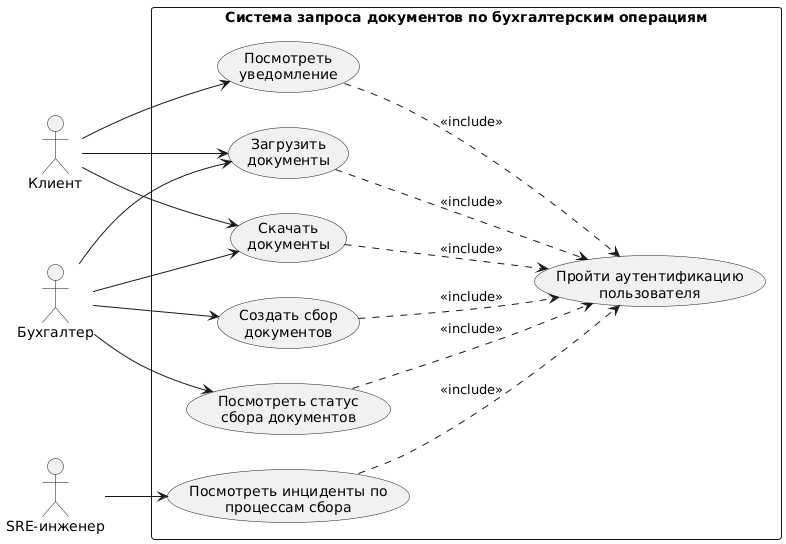

The diagram above was rendered by PlantUML. Its source (embedded in the PNG):
@startuml
left to right direction
skinparam packageStyle rectangle

actor "Клиент" as Client
actor "Бухгалтер" as Accountant
actor "SRE-инженер" as SRE

rectangle "Система запроса документов по бухгалтерским операциям" {
  usecase "Пройти аутентификацию\nпользователя" as Auth
  
  usecase "Посмотреть\nуведомление" as ViewNotification
  usecase "Загрузить\nдокументы" as UploadDocs
  usecase "Скачать\nдокументы" as DownloadDocs
  
  usecase "Создать сбор\nдокументов" as CreateCollection
  usecase "Посмотреть статус\nсбора документов" as ViewStatus

  usecase "Посмотреть инциденты по\nпроцессам сбора" as IncidentsStatus
}


Client --> ViewNotification
Client --> UploadDocs
Client --> DownloadDocs

Accountant --> CreateCollection
Accountant --> ViewStatus
Accountant --> UploadDocs
Accountant --> DownloadDocs

SRE --> IncidentsStatus

ViewNotification ..> Auth : <<include>>
UploadDocs ..> Auth : <<include>>
DownloadDocs ..> Auth : <<include>>
CreateCollection ..> Auth : <<include>>
ViewStatus ..> Auth : <<include>>
IncidentsStatus ..> Auth : <<include>>
@enduml